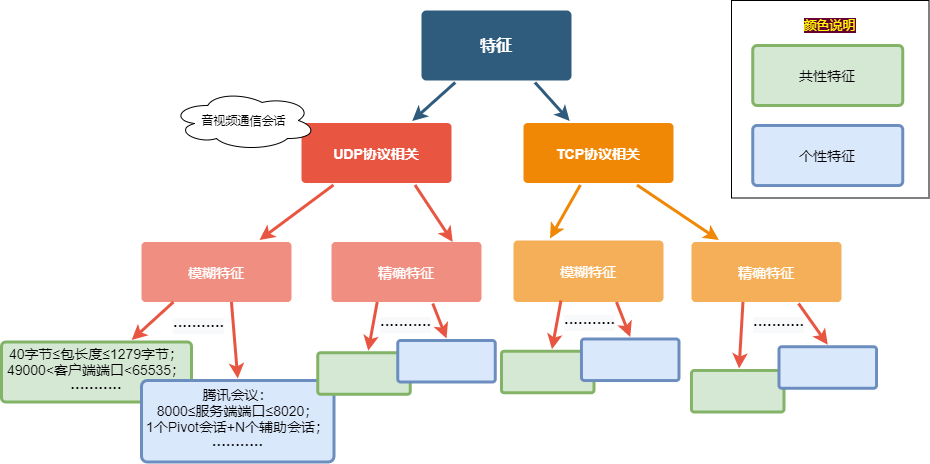

The diagram above was exported from draw.io. Its source (the exported page's mxGraphModel, read from the mxfile embedded in the PNG):
<mxGraphModel dx="2390" dy="651" grid="1" gridSize="10" guides="1" tooltips="1" connect="1" arrows="1" fold="1" page="1" pageScale="1" pageWidth="1169" pageHeight="827" background="#ffffff" math="0" shadow="0">
  <root>
    <mxCell id="0" />
    <mxCell id="1" parent="0" />
    <mxCell id="1748" value="" style="edgeStyle=none;rounded=0;jumpStyle=none;html=1;shadow=0;labelBackgroundColor=none;startArrow=none;startFill=0;endArrow=classic;endFill=1;jettySize=auto;orthogonalLoop=1;strokeColor=#2F5B7C;strokeWidth=3;fontFamily=Helvetica;fontSize=16;fontColor=#23445D;spacing=5;" parent="1" source="1749" target="1753" edge="1">
      <mxGeometry relative="1" as="geometry" />
    </mxCell>
    <mxCell id="1749" value="特征" style="rounded=1;whiteSpace=wrap;html=1;shadow=0;labelBackgroundColor=none;strokeColor=none;strokeWidth=3;fillColor=#2F5B7C;fontFamily=Helvetica;fontSize=16;fontColor=#FFFFFF;align=center;fontStyle=1;spacing=5;arcSize=7;perimeterSpacing=2;" parent="1" vertex="1">
      <mxGeometry x="390" y="290" width="150" height="70" as="geometry" />
    </mxCell>
    <mxCell id="1752" value="" style="edgeStyle=none;rounded=1;jumpStyle=none;html=1;shadow=0;labelBackgroundColor=none;startArrow=none;startFill=0;jettySize=auto;orthogonalLoop=1;strokeColor=#E85642;strokeWidth=3;fontFamily=Helvetica;fontSize=14;fontColor=#FFFFFF;spacing=5;fontStyle=1;fillColor=#b0e3e6;" parent="1" source="1753" target="1754" edge="1">
      <mxGeometry relative="1" as="geometry" />
    </mxCell>
    <mxCell id="1753" value="UDP协议相关" style="rounded=1;whiteSpace=wrap;html=1;shadow=0;labelBackgroundColor=none;strokeColor=none;strokeWidth=3;fillColor=#e85642;fontFamily=Helvetica;fontSize=14;fontColor=#FFFFFF;align=center;spacing=5;fontStyle=1;arcSize=7;perimeterSpacing=2;" parent="1" vertex="1">
      <mxGeometry x="270" y="402.5" width="150" height="60" as="geometry" />
    </mxCell>
    <mxCell id="1754" value="模糊特征" style="rounded=1;whiteSpace=wrap;html=1;shadow=0;labelBackgroundColor=none;strokeColor=none;strokeWidth=3;fillColor=#f08e81;fontFamily=Helvetica;fontSize=14;fontColor=#FFFFFF;align=center;spacing=5;fontStyle=0;arcSize=7;perimeterSpacing=2;" parent="1" vertex="1">
      <mxGeometry x="110" y="521.5" width="150" height="60" as="geometry" />
    </mxCell>
    <mxCell id="1755" value="精确特征" style="rounded=1;whiteSpace=wrap;html=1;shadow=0;labelBackgroundColor=none;strokeColor=none;strokeWidth=3;fillColor=#f08e81;fontFamily=Helvetica;fontSize=14;fontColor=#FFFFFF;align=center;spacing=5;fontStyle=0;arcSize=7;perimeterSpacing=2;" parent="1" vertex="1">
      <mxGeometry x="300" y="521.5" width="150" height="60" as="geometry" />
    </mxCell>
    <mxCell id="1764" value="TCP协议相关" style="rounded=1;whiteSpace=wrap;html=1;shadow=0;labelBackgroundColor=none;strokeColor=none;strokeWidth=3;fillColor=#F08705;fontFamily=Helvetica;fontSize=14;fontColor=#FFFFFF;align=center;spacing=5;fontStyle=1;arcSize=7;perimeterSpacing=2;" parent="1" vertex="1">
      <mxGeometry x="492" y="402.5" width="150" height="60" as="geometry" />
    </mxCell>
    <mxCell id="1767" value="精确特征" style="rounded=1;whiteSpace=wrap;html=1;shadow=0;labelBackgroundColor=none;strokeColor=none;strokeWidth=3;fillColor=#f5af58;fontFamily=Helvetica;fontSize=14;fontColor=#FFFFFF;align=center;spacing=5;arcSize=7;perimeterSpacing=2;" parent="1" vertex="1">
      <mxGeometry x="660" y="521.5" width="150" height="60" as="geometry" />
    </mxCell>
    <mxCell id="1768" value="" style="edgeStyle=none;rounded=0;jumpStyle=none;html=1;shadow=0;labelBackgroundColor=none;startArrow=none;startFill=0;endArrow=classic;endFill=1;jettySize=auto;orthogonalLoop=1;strokeColor=#F08705;strokeWidth=3;fontFamily=Helvetica;fontSize=14;fontColor=#FFFFFF;spacing=5;exitX=0.75;exitY=1;exitDx=0;exitDy=0;" parent="1" source="1764" target="1767" edge="1">
      <mxGeometry relative="1" as="geometry">
        <Array as="points" />
      </mxGeometry>
    </mxCell>
    <mxCell id="1769" value="模糊特征" style="rounded=1;whiteSpace=wrap;html=1;shadow=0;labelBackgroundColor=none;strokeColor=none;strokeWidth=3;fillColor=#f5af58;fontFamily=Helvetica;fontSize=14;fontColor=#FFFFFF;align=center;spacing=5;arcSize=7;perimeterSpacing=2;" parent="1" vertex="1">
      <mxGeometry x="482" y="520" width="150" height="61.5" as="geometry" />
    </mxCell>
    <mxCell id="1770" value="" style="edgeStyle=none;rounded=0;jumpStyle=none;html=1;shadow=0;labelBackgroundColor=none;startArrow=none;startFill=0;endArrow=classic;endFill=1;jettySize=auto;orthogonalLoop=1;strokeColor=#F08705;strokeWidth=3;fontFamily=Helvetica;fontSize=14;fontColor=#FFFFFF;spacing=5;entryX=0.25;entryY=0;entryDx=0;entryDy=0;" parent="1" source="1764" target="1769" edge="1">
      <mxGeometry relative="1" as="geometry">
        <mxPoint x="442" y="546.7999877929688" as="targetPoint" />
        <Array as="points" />
      </mxGeometry>
    </mxCell>
    <mxCell id="qmAgSnM2rs-2f9fYXkzs-1779" value="" style="edgeStyle=none;rounded=0;jumpStyle=none;html=1;shadow=0;labelBackgroundColor=none;startArrow=none;startFill=0;endArrow=classic;endFill=1;jettySize=auto;orthogonalLoop=1;strokeColor=#2F5B7C;strokeWidth=3;fontFamily=Helvetica;fontSize=16;fontColor=#23445D;spacing=5;exitX=0.75;exitY=1;exitDx=0;exitDy=0;" edge="1" parent="1" source="1749" target="1764">
      <mxGeometry relative="1" as="geometry">
        <mxPoint x="491" y="358" as="sourcePoint" />
        <mxPoint x="317.1034482758621" y="415" as="targetPoint" />
        <Array as="points" />
      </mxGeometry>
    </mxCell>
    <mxCell id="qmAgSnM2rs-2f9fYXkzs-1781" value="" style="edgeStyle=none;rounded=1;jumpStyle=none;html=1;shadow=0;labelBackgroundColor=none;startArrow=none;startFill=0;jettySize=auto;orthogonalLoop=1;strokeColor=#E85642;strokeWidth=3;fontFamily=Helvetica;fontSize=14;fontColor=#FFFFFF;spacing=5;fontStyle=1;fillColor=#b0e3e6;entryX=0.8;entryY=0.031;entryDx=0;entryDy=0;entryPerimeter=0;exitX=0.75;exitY=1;exitDx=0;exitDy=0;" edge="1" parent="1" source="1753" target="1755">
      <mxGeometry relative="1" as="geometry">
        <mxPoint x="241.1638655462184" y="474.5" as="sourcePoint" />
        <mxPoint x="171.8361344537816" y="529.5" as="targetPoint" />
      </mxGeometry>
    </mxCell>
    <mxCell id="qmAgSnM2rs-2f9fYXkzs-1786" value="音视频通信会话" style="ellipse;shape=cloud;whiteSpace=wrap;html=1;" vertex="1" parent="1">
      <mxGeometry x="140" y="370" width="145" height="60" as="geometry" />
    </mxCell>
    <mxCell id="qmAgSnM2rs-2f9fYXkzs-1791" value="" style="edgeStyle=none;rounded=1;jumpStyle=none;html=1;shadow=0;labelBackgroundColor=none;startArrow=none;startFill=0;jettySize=auto;orthogonalLoop=1;strokeColor=#E85642;strokeWidth=3;fontFamily=Helvetica;fontSize=14;fontColor=#FFFFFF;spacing=5;fontStyle=1;fillColor=#b0e3e6;" edge="1" parent="1" target="qmAgSnM2rs-2f9fYXkzs-1792">
      <mxGeometry relative="1" as="geometry">
        <mxPoint x="141.9747899159663" y="581.5" as="sourcePoint" />
      </mxGeometry>
    </mxCell>
    <mxCell id="qmAgSnM2rs-2f9fYXkzs-1792" value="40字节≤包长度≤1279字节；49000&amp;lt;客户端端口&amp;lt;65535；&lt;br&gt;&lt;b style=&quot;line-height: 150%&quot;&gt;···········&lt;/b&gt;" style="rounded=1;whiteSpace=wrap;html=1;shadow=0;labelBackgroundColor=none;strokeColor=#82b366;strokeWidth=3;fillColor=#d5e8d4;fontFamily=Helvetica;fontSize=14;align=center;spacing=5;fontStyle=0;arcSize=7;perimeterSpacing=2;" vertex="1" parent="1">
      <mxGeometry x="-30" y="621.5" width="190" height="60" as="geometry" />
    </mxCell>
    <mxCell id="qmAgSnM2rs-2f9fYXkzs-1793" value="腾讯会议：&lt;br&gt;8000≤服务端端口≤8020；&lt;br&gt;1个Pivot会话+N个辅助会话；&lt;br&gt;&lt;b style=&quot;line-height: 21px&quot;&gt;···········&lt;/b&gt;" style="rounded=1;whiteSpace=wrap;html=1;shadow=0;labelBackgroundColor=none;strokeColor=#6c8ebf;strokeWidth=3;fillColor=#dae8fc;fontFamily=Helvetica;fontSize=14;align=center;spacing=5;fontStyle=0;arcSize=7;perimeterSpacing=2;" vertex="1" parent="1">
      <mxGeometry x="110" y="660" width="192.5" height="81.5" as="geometry" />
    </mxCell>
    <mxCell id="qmAgSnM2rs-2f9fYXkzs-1794" value="" style="edgeStyle=none;rounded=1;jumpStyle=none;html=1;shadow=0;labelBackgroundColor=none;startArrow=none;startFill=0;jettySize=auto;orthogonalLoop=1;strokeColor=#E85642;strokeWidth=3;fontFamily=Helvetica;fontSize=14;fontColor=#FFFFFF;spacing=5;fontStyle=1;fillColor=#b0e3e6;entryX=0.5;entryY=0;entryDx=0;entryDy=0;exitX=0.597;exitY=0.969;exitDx=0;exitDy=0;exitPerimeter=0;" edge="1" parent="1" target="qmAgSnM2rs-2f9fYXkzs-1793" source="1754">
      <mxGeometry relative="1" as="geometry">
        <mxPoint x="223.5" y="581.5" as="sourcePoint" />
        <mxPoint x="11.836134453781597" y="646.5" as="targetPoint" />
      </mxGeometry>
    </mxCell>
    <mxCell id="qmAgSnM2rs-2f9fYXkzs-1795" value="共性特征" style="rounded=1;whiteSpace=wrap;html=1;shadow=0;labelBackgroundColor=none;strokeColor=#82b366;strokeWidth=3;fillColor=#d5e8d4;fontFamily=Helvetica;fontSize=14;align=center;spacing=5;fontStyle=0;arcSize=7;perimeterSpacing=2;" vertex="1" parent="1">
      <mxGeometry x="721.25" y="325" width="150" height="60" as="geometry" />
    </mxCell>
    <mxCell id="qmAgSnM2rs-2f9fYXkzs-1796" value="个性特征" style="rounded=1;whiteSpace=wrap;html=1;shadow=0;labelBackgroundColor=none;strokeColor=#6c8ebf;strokeWidth=3;fillColor=#dae8fc;fontFamily=Helvetica;fontSize=14;align=center;spacing=5;fontStyle=0;arcSize=7;perimeterSpacing=2;" vertex="1" parent="1">
      <mxGeometry x="721.25" y="405" width="150" height="60" as="geometry" />
    </mxCell>
    <mxCell id="qmAgSnM2rs-2f9fYXkzs-1797" value="&lt;font style=&quot;font-size: 13px ; background-color: rgb(102 , 0 , 51)&quot; color=&quot;#ffff00&quot;&gt;颜色说明&lt;/font&gt;" style="text;html=1;strokeColor=none;fillColor=none;align=center;verticalAlign=middle;whiteSpace=wrap;rounded=0;" vertex="1" parent="1">
      <mxGeometry x="761.25" y="295" width="75" height="20" as="geometry" />
    </mxCell>
    <mxCell id="qmAgSnM2rs-2f9fYXkzs-1798" value="" style="whiteSpace=wrap;html=1;aspect=fixed;fillColor=none;" vertex="1" parent="1">
      <mxGeometry x="700" y="280" width="197.5" height="197.5" as="geometry" />
    </mxCell>
    <mxCell id="qmAgSnM2rs-2f9fYXkzs-1807" value="&lt;b style=&quot;color: rgb(0, 0, 0); font-family: helvetica; font-size: 14px; font-style: normal; letter-spacing: normal; text-align: center; text-indent: 0px; text-transform: none; word-spacing: 0px; background-color: rgb(248, 249, 250); line-height: 21px;&quot;&gt;···········&lt;/b&gt;" style="text;whiteSpace=wrap;html=1;" vertex="1" parent="1">
      <mxGeometry x="140" y="589.25" width="80" height="40" as="geometry" />
    </mxCell>
    <mxCell id="qmAgSnM2rs-2f9fYXkzs-1808" value="" style="edgeStyle=none;rounded=1;jumpStyle=none;html=1;shadow=0;labelBackgroundColor=none;startArrow=none;startFill=0;jettySize=auto;orthogonalLoop=1;strokeColor=#E85642;strokeWidth=3;fontFamily=Helvetica;fontSize=14;fontColor=#FFFFFF;spacing=5;fontStyle=1;fillColor=#b0e3e6;" edge="1" parent="1" target="qmAgSnM2rs-2f9fYXkzs-1809">
      <mxGeometry relative="1" as="geometry">
        <mxPoint x="529.4747899159665" y="580" as="sourcePoint" />
      </mxGeometry>
    </mxCell>
    <mxCell id="qmAgSnM2rs-2f9fYXkzs-1809" value="" style="rounded=1;whiteSpace=wrap;html=1;shadow=0;labelBackgroundColor=none;strokeColor=#82b366;strokeWidth=3;fillColor=#d5e8d4;fontFamily=Helvetica;fontSize=14;align=center;spacing=5;fontStyle=0;arcSize=7;perimeterSpacing=2;" vertex="1" parent="1">
      <mxGeometry x="470" y="630.75" width="92.5" height="41.5" as="geometry" />
    </mxCell>
    <mxCell id="qmAgSnM2rs-2f9fYXkzs-1810" value="" style="rounded=1;whiteSpace=wrap;html=1;shadow=0;labelBackgroundColor=none;strokeColor=#6c8ebf;strokeWidth=3;fillColor=#dae8fc;fontFamily=Helvetica;fontSize=14;align=center;spacing=5;fontStyle=0;arcSize=7;perimeterSpacing=2;" vertex="1" parent="1">
      <mxGeometry x="550" y="618.5" width="97.5" height="41.5" as="geometry" />
    </mxCell>
    <mxCell id="qmAgSnM2rs-2f9fYXkzs-1811" value="" style="edgeStyle=none;rounded=1;jumpStyle=none;html=1;shadow=0;labelBackgroundColor=none;startArrow=none;startFill=0;jettySize=auto;orthogonalLoop=1;strokeColor=#E85642;strokeWidth=3;fontFamily=Helvetica;fontSize=14;fontColor=#FFFFFF;spacing=5;fontStyle=1;fillColor=#b0e3e6;entryX=0.5;entryY=0;entryDx=0;entryDy=0;exitX=0;exitY=1;exitDx=0;exitDy=0;" edge="1" parent="1" target="qmAgSnM2rs-2f9fYXkzs-1810">
      <mxGeometry relative="1" as="geometry">
        <mxPoint x="585" y="581.5" as="sourcePoint" />
        <mxPoint x="399.3361344537816" y="645" as="targetPoint" />
      </mxGeometry>
    </mxCell>
    <mxCell id="qmAgSnM2rs-2f9fYXkzs-1815" value="&lt;b style=&quot;color: rgb(0, 0, 0); font-family: helvetica; font-size: 14px; font-style: normal; letter-spacing: normal; text-align: center; text-indent: 0px; text-transform: none; word-spacing: 0px; background-color: rgb(248, 249, 250); line-height: 21px;&quot;&gt;···········&lt;/b&gt;" style="text;whiteSpace=wrap;html=1;" vertex="1" parent="1">
      <mxGeometry x="531" y="586.25" width="60" height="40" as="geometry" />
    </mxCell>
    <mxCell id="qmAgSnM2rs-2f9fYXkzs-1816" value="" style="edgeStyle=none;rounded=1;jumpStyle=none;html=1;shadow=0;labelBackgroundColor=none;startArrow=none;startFill=0;jettySize=auto;orthogonalLoop=1;strokeColor=#E85642;strokeWidth=3;fontFamily=Helvetica;fontSize=14;fontColor=#FFFFFF;spacing=5;fontStyle=1;fillColor=#b0e3e6;" edge="1" parent="1" target="qmAgSnM2rs-2f9fYXkzs-1817">
      <mxGeometry relative="1" as="geometry">
        <mxPoint x="711.4747899159665" y="581.5" as="sourcePoint" />
      </mxGeometry>
    </mxCell>
    <mxCell id="qmAgSnM2rs-2f9fYXkzs-1817" value="" style="rounded=1;whiteSpace=wrap;html=1;shadow=0;labelBackgroundColor=none;strokeColor=#82b366;strokeWidth=3;fillColor=#d5e8d4;fontFamily=Helvetica;fontSize=14;align=center;spacing=5;fontStyle=0;arcSize=7;perimeterSpacing=2;" vertex="1" parent="1">
      <mxGeometry x="660" y="650" width="92.5" height="41.5" as="geometry" />
    </mxCell>
    <mxCell id="qmAgSnM2rs-2f9fYXkzs-1818" value="" style="rounded=1;whiteSpace=wrap;html=1;shadow=0;labelBackgroundColor=none;strokeColor=#6c8ebf;strokeWidth=3;fillColor=#dae8fc;fontFamily=Helvetica;fontSize=14;align=center;spacing=5;fontStyle=0;arcSize=7;perimeterSpacing=2;" vertex="1" parent="1">
      <mxGeometry x="747.5" y="626.25" width="97.5" height="41.5" as="geometry" />
    </mxCell>
    <mxCell id="qmAgSnM2rs-2f9fYXkzs-1819" value="" style="edgeStyle=none;rounded=1;jumpStyle=none;html=1;shadow=0;labelBackgroundColor=none;startArrow=none;startFill=0;jettySize=auto;orthogonalLoop=1;strokeColor=#E85642;strokeWidth=3;fontFamily=Helvetica;fontSize=14;fontColor=#FFFFFF;spacing=5;fontStyle=1;fillColor=#b0e3e6;entryX=0.5;entryY=0;entryDx=0;entryDy=0;exitX=0;exitY=1;exitDx=0;exitDy=0;" edge="1" parent="1" target="qmAgSnM2rs-2f9fYXkzs-1818">
      <mxGeometry relative="1" as="geometry">
        <mxPoint x="767" y="583" as="sourcePoint" />
        <mxPoint x="581.3361344537816" y="646.5" as="targetPoint" />
      </mxGeometry>
    </mxCell>
    <mxCell id="qmAgSnM2rs-2f9fYXkzs-1820" value="&lt;b style=&quot;color: rgb(0, 0, 0); font-family: helvetica; font-size: 14px; font-style: normal; letter-spacing: normal; text-align: center; text-indent: 0px; text-transform: none; word-spacing: 0px; background-color: rgb(248, 249, 250); line-height: 21px;&quot;&gt;···········&lt;/b&gt;" style="text;whiteSpace=wrap;html=1;" vertex="1" parent="1">
      <mxGeometry x="720" y="587.75" width="60" height="40" as="geometry" />
    </mxCell>
    <mxCell id="qmAgSnM2rs-2f9fYXkzs-1821" value="" style="edgeStyle=none;rounded=1;jumpStyle=none;html=1;shadow=0;labelBackgroundColor=none;startArrow=none;startFill=0;jettySize=auto;orthogonalLoop=1;strokeColor=#E85642;strokeWidth=3;fontFamily=Helvetica;fontSize=14;fontColor=#FFFFFF;spacing=5;fontStyle=1;fillColor=#b0e3e6;" edge="1" parent="1" target="qmAgSnM2rs-2f9fYXkzs-1822">
      <mxGeometry relative="1" as="geometry">
        <mxPoint x="345.72478991596654" y="581.5" as="sourcePoint" />
      </mxGeometry>
    </mxCell>
    <mxCell id="qmAgSnM2rs-2f9fYXkzs-1822" value="" style="rounded=1;whiteSpace=wrap;html=1;shadow=0;labelBackgroundColor=none;strokeColor=#82b366;strokeWidth=3;fillColor=#d5e8d4;fontFamily=Helvetica;fontSize=14;align=center;spacing=5;fontStyle=0;arcSize=7;perimeterSpacing=2;" vertex="1" parent="1">
      <mxGeometry x="286.25" y="632.25" width="92.5" height="41.5" as="geometry" />
    </mxCell>
    <mxCell id="qmAgSnM2rs-2f9fYXkzs-1823" value="" style="rounded=1;whiteSpace=wrap;html=1;shadow=0;labelBackgroundColor=none;strokeColor=#6c8ebf;strokeWidth=3;fillColor=#dae8fc;fontFamily=Helvetica;fontSize=14;align=center;spacing=5;fontStyle=0;arcSize=7;perimeterSpacing=2;" vertex="1" parent="1">
      <mxGeometry x="366.25" y="620" width="97.5" height="41.5" as="geometry" />
    </mxCell>
    <mxCell id="qmAgSnM2rs-2f9fYXkzs-1824" value="" style="edgeStyle=none;rounded=1;jumpStyle=none;html=1;shadow=0;labelBackgroundColor=none;startArrow=none;startFill=0;jettySize=auto;orthogonalLoop=1;strokeColor=#E85642;strokeWidth=3;fontFamily=Helvetica;fontSize=14;fontColor=#FFFFFF;spacing=5;fontStyle=1;fillColor=#b0e3e6;entryX=0.5;entryY=0;entryDx=0;entryDy=0;exitX=0;exitY=1;exitDx=0;exitDy=0;" edge="1" parent="1" target="qmAgSnM2rs-2f9fYXkzs-1823">
      <mxGeometry relative="1" as="geometry">
        <mxPoint x="401.25" y="583" as="sourcePoint" />
        <mxPoint x="215.5861344537816" y="646.5" as="targetPoint" />
      </mxGeometry>
    </mxCell>
    <mxCell id="qmAgSnM2rs-2f9fYXkzs-1825" value="&lt;b style=&quot;color: rgb(0, 0, 0); font-family: helvetica; font-size: 14px; font-style: normal; letter-spacing: normal; text-align: center; text-indent: 0px; text-transform: none; word-spacing: 0px; background-color: rgb(248, 249, 250); line-height: 21px;&quot;&gt;···········&lt;/b&gt;" style="text;whiteSpace=wrap;html=1;" vertex="1" parent="1">
      <mxGeometry x="347.25" y="587.75" width="60" height="40" as="geometry" />
    </mxCell>
  </root>
</mxGraphModel>